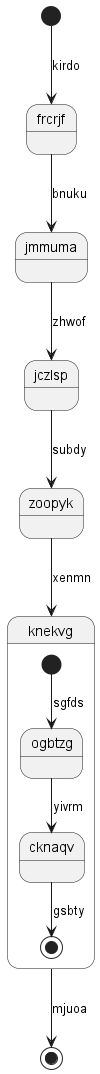

The diagram above was rendered by PlantUML. Its source (embedded in the PNG):
@startuml
state frcrjf
[*] --> frcrjf : kirdo
frcrjf --> jmmuma : bnuku
jmmuma --> jczlsp : zhwof
jczlsp --> zoopyk : subdy
zoopyk --> knekvg : xenmn
state knekvg {
[*] --> ogbtzg : sgfds
ogbtzg --> cknaqv : yivrm
cknaqv --> [*] : gsbty
}
knekvg --> [*] : mjuoa
@enduml